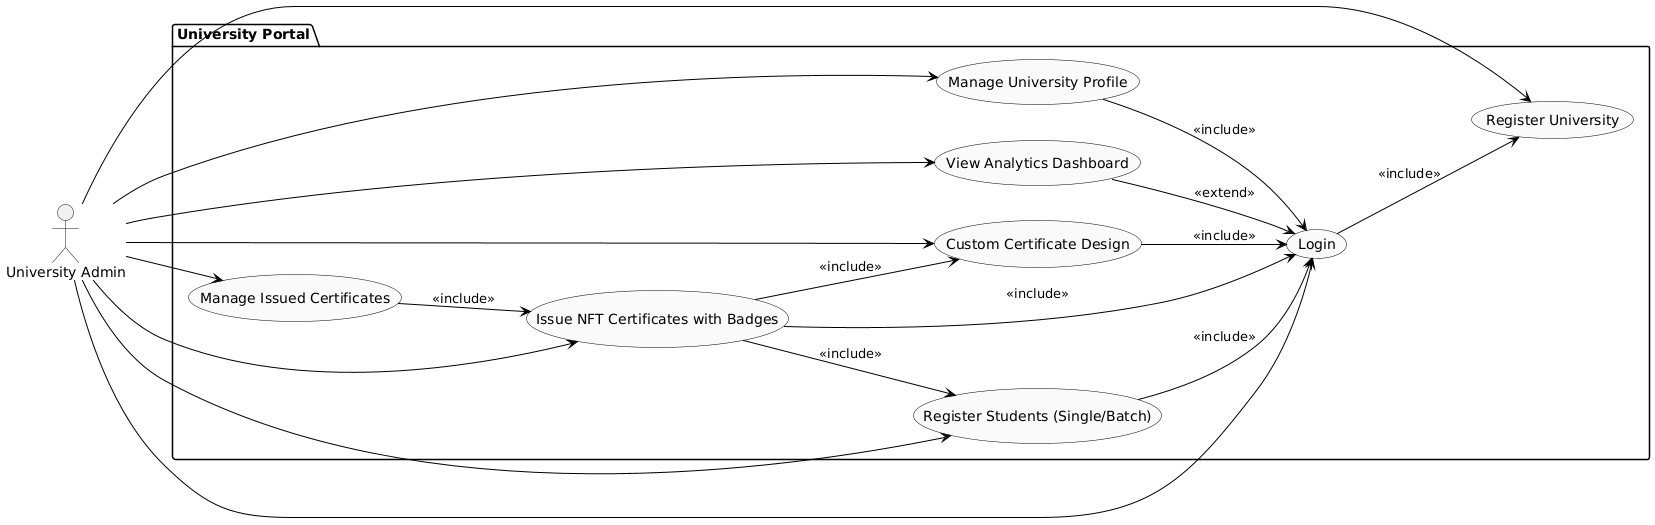

The diagram above was rendered by PlantUML. Its source (embedded in the PNG):
@startuml
left to right direction
skinparam usecase {
  BackgroundColor #FAFAFA
  BorderColor black
  ArrowColor black
}

actor "University Admin" as UA

package "University Portal" {
  usecase "Register University" as UC0
  usecase "Login" as UC1

  usecase "View Analytics Dashboard" as UC2
  usecase "Register Students (Single/Batch)" as UC3
  usecase "Manage University Profile" as UC4
  usecase "Custom Certificate Design" as UC5
  usecase "Issue NFT Certificates with Badges" as UC6
  usecase "Manage Issued Certificates" as UC7

  UC1 --> UC0 : <<include>>

  UC2 --> UC1 : <<extend>>
  UC3 --> UC1 : <<include>>
  UC4 --> UC1 : <<include>>
  UC5 --> UC1 : <<include>>
  UC6 --> UC1 : <<include>>

  UC6 --> UC3 : <<include>>
  UC6 --> UC5 : <<include>>

  UC7 --> UC6 : <<include>>
}

UA --> UC0
UA --> UC1
UA --> UC2
UA --> UC3
UA --> UC4
UA --> UC5
UA --> UC6
UA --> UC7
@enduml